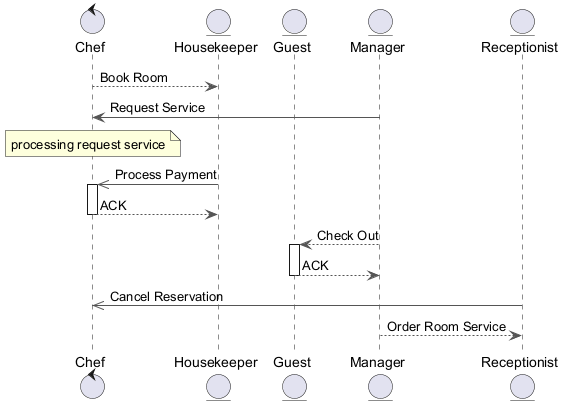

The diagram above was rendered by PlantUML. Its source (embedded in the PNG):
@startuml
skinparam backgroundColor #FFFFFF
skinparam classBackgroundColor #F3E5F5
skinparam classBorderColor #6A1B9A
skinparam ArrowColor #555555
control "Chef" as C
entity "Housekeeper" as H
entity "Guest" as G
entity "Manager" as M
entity "Receptionist" as R
C --> H : Book Room
M -> C : Request Service
note over C : processing request service
H ->> C : Process Payment
activate C
C --> H : ACK
deactivate C
M --> G : Check Out
activate G
G --> M : ACK
deactivate G
R ->> C : Cancel Reservation
M --> R : Order Room Service
@enduml